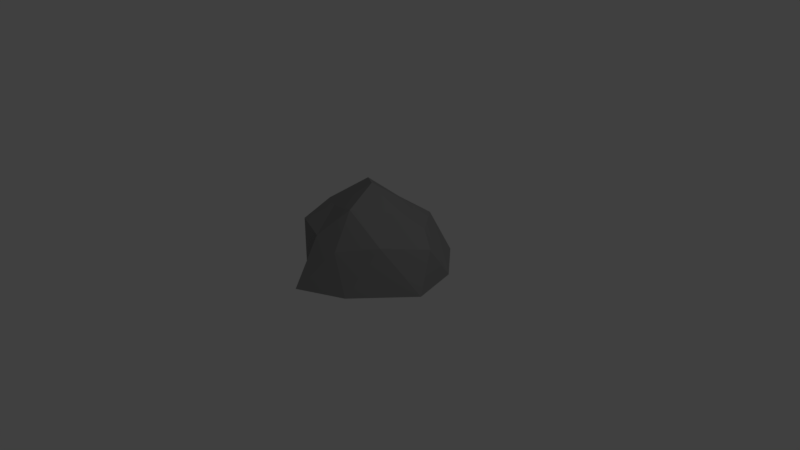 # Source: rock1.blend  (saved by Blender 2.77.0; exported with 4.5.12 LTS)
import bpy
from mathutils import Matrix  # noqa: F401  (used for matrix-valued properties, if any)

bpy.ops.wm.read_factory_settings(use_empty=True)
scene = bpy.context.scene
scene.name = 'Scene'

# ---- collections
col_collection_1 = bpy.data.collections.new('Collection 1'); scene.collection.children.link(col_collection_1)

# ---- materials (node trees are filled in below, after node groups)
mat_material_001 = bpy.data.materials.new('Material.001')
mat_material_001.alpha_threshold = 0.0
mat_material_001.use_transparent_shadow = False
mat_material_001.diffuse_color = (0.2668, 0.2668, 0.2668, 1.0)
mat_material_001.roughness = 0.5
mat_material_001.specular_intensity = 0.0

# ---- material node trees

# ---- world
world_world = bpy.data.worlds.new('World'); scene.world = world_world
world_world.color = (0.05088, 0.05088, 0.05088)
world_world.use_sun_shadow = False
world_world.sun_shadow_jitter_overblur = 0.0
world_world.cycles.sampling_method = 'MANUAL'

# ---- cameras
cam_camera = bpy.data.cameras.new('Camera')
cam_camera.clip_end = 100.0
cam_camera.lens = 35.0
cam_camera.sensor_width = 32.0
cam_camera.sensor_height = 18.0
cam_camera.ortho_scale = 7.314
cam_camera.dof.focus_distance = 0.0
cam_camera.dof.aperture_fstop = 128.0

# ---- lights
light_lamp = bpy.data.lights.new('Lamp', 'POINT')
light_lamp.transmission_factor = 0.0
light_lamp.cutoff_distance = 30.0
light_lamp.energy = 100.0
light_lamp.shadow_buffer_clip_start = 1.001
light_lamp.shadow_soft_size = 0.1
light_lamp.shadow_maximum_resolution = 0.006
light_lamp.use_absolute_resolution = True

# ---- meshes
me_icosphere = bpy.data.meshes.new('Icosphere')
me_icosphere.from_pydata([(0.0, 0.0, -1.0), (0.2764, -0.8506, 0.4472), (-0.7236, -0.5257, 0.4472), (-0.7236, 0.5257, 0.4472), (0.2764, 0.7429, 0.4472), (1.021, 0.0, 0.4472), (0.0, 0.0, 1.0), (1.18, -0.309, 0.0), (1.039, 0.309, 0.0), (0.0, -1.254, 0.0), (0.5878, -0.9772, 0.0), (-0.8486, -0.309, 0.0), (-0.461, -0.7263, 0.0), (-0.5878, 0.809, 0.0), (-0.9511, 0.309, 0.0), (0.5878, 0.809, 0.0), (0.0, 1.0, 0.0), (0.6882, -0.5, 0.5257), (-0.1078, -0.809, 0.5257), (-0.8506, 0.0, 0.5257), (-0.2629, 0.6761, 0.5257), (0.6882, 0.2384, 0.5257), (0.1625, -0.5, 0.8507), (0.5257, 0.0, 0.7466), (-0.3743, -0.309, 0.672), (-0.4253, 0.309, 0.8507), (0.1625, 0.5, 0.6147)], [], [(1, 17, 22), (2, 18, 24), (3, 19, 25), (4, 20, 26), (5, 21, 23), (23, 26, 6), (23, 21, 26), (21, 4, 26), (26, 25, 6), (26, 20, 25), (20, 3, 25), (25, 24, 6), (25, 19, 24), (19, 2, 24), (24, 22, 6), (24, 18, 22), (18, 1, 22), (22, 23, 6), (22, 17, 23), (17, 5, 23), (8, 21, 5), (8, 15, 21), (15, 4, 21), (16, 20, 4), (16, 13, 20), (13, 3, 20), (14, 19, 3), (14, 11, 19), (11, 2, 19), (12, 18, 2), (12, 9, 18), (9, 1, 18), (10, 17, 1), (10, 7, 17), (7, 5, 17), (15, 16, 4), (8, 7, 10, 9, 12, 11, 14, 13, 16, 15), (13, 14, 3), (11, 12, 2), (9, 10, 1), (7, 8, 5)])
me_icosphere.materials.append(mat_material_001)
me_icosphere.use_remesh_preserve_volume = False
me_icosphere.use_remesh_preserve_attributes = False
me_icosphere.use_mirror_vertex_groups = False
me_icosphere.update()

# ---- objects
ob_icosphere = bpy.data.objects.new('Icosphere', me_icosphere)
ob_lamp = bpy.data.objects.new('Lamp', light_lamp)
ob_camera = bpy.data.objects.new('Camera', cam_camera)

# ---- transforms, parenting, visibility, modifiers, constraints
ob_icosphere.location = (0.0, 0.0, 0.0)
ob_icosphere.lineart.crease_threshold = 0.0
ob_lamp.location = (4.076, 1.005, 5.904)
ob_lamp.rotation_euler = (0.6503, 0.05522, 1.866)
ob_lamp.lock_rotations_4d = False
ob_lamp.empty_display_type = 'ARROWS'
ob_lamp.color = (0.0, 0.0, 0.0, 0.0)
ob_lamp.lineart.crease_threshold = 0.0
ob_camera.location = (7.481, -6.508, 5.344)
ob_camera.rotation_euler = (1.109, 0.01082, 0.8149)
ob_camera.lock_rotations_4d = False
ob_camera.empty_display_type = 'ARROWS'
ob_camera.color = (0.0, 0.0, 0.0, 0.0)
ob_camera.display_type = 'WIRE'
ob_camera.lineart.crease_threshold = 0.0

# ---- collection membership
col_collection_1.objects.link(ob_icosphere)
col_collection_1.objects.link(ob_lamp)
col_collection_1.objects.link(ob_camera)

# ---- scene / render settings (as saved in the file)
scene.camera = ob_camera
scene.frame_start = 1; scene.frame_end = 250; scene.frame_set(1)
scene.render.engine = 'BLENDER_EEVEE_NEXT'
scene.render.resolution_percentage = 50
scene.render.dither_intensity = 0.0
scene.cycles.use_denoising = False
scene.cycles.samples = 128
scene.cycles.sampling_pattern = 'TABULATED_SOBOL'
scene.cycles.light_sampling_threshold = 0.0
scene.cycles.use_adaptive_sampling = False
scene.cycles.use_light_tree = False
scene.cycles.blur_glossy = 0.0
scene.cycles.sample_clamp_indirect = 0.0
scene.view_settings.view_transform = 'Standard'
bpy.context.view_layer.update()
